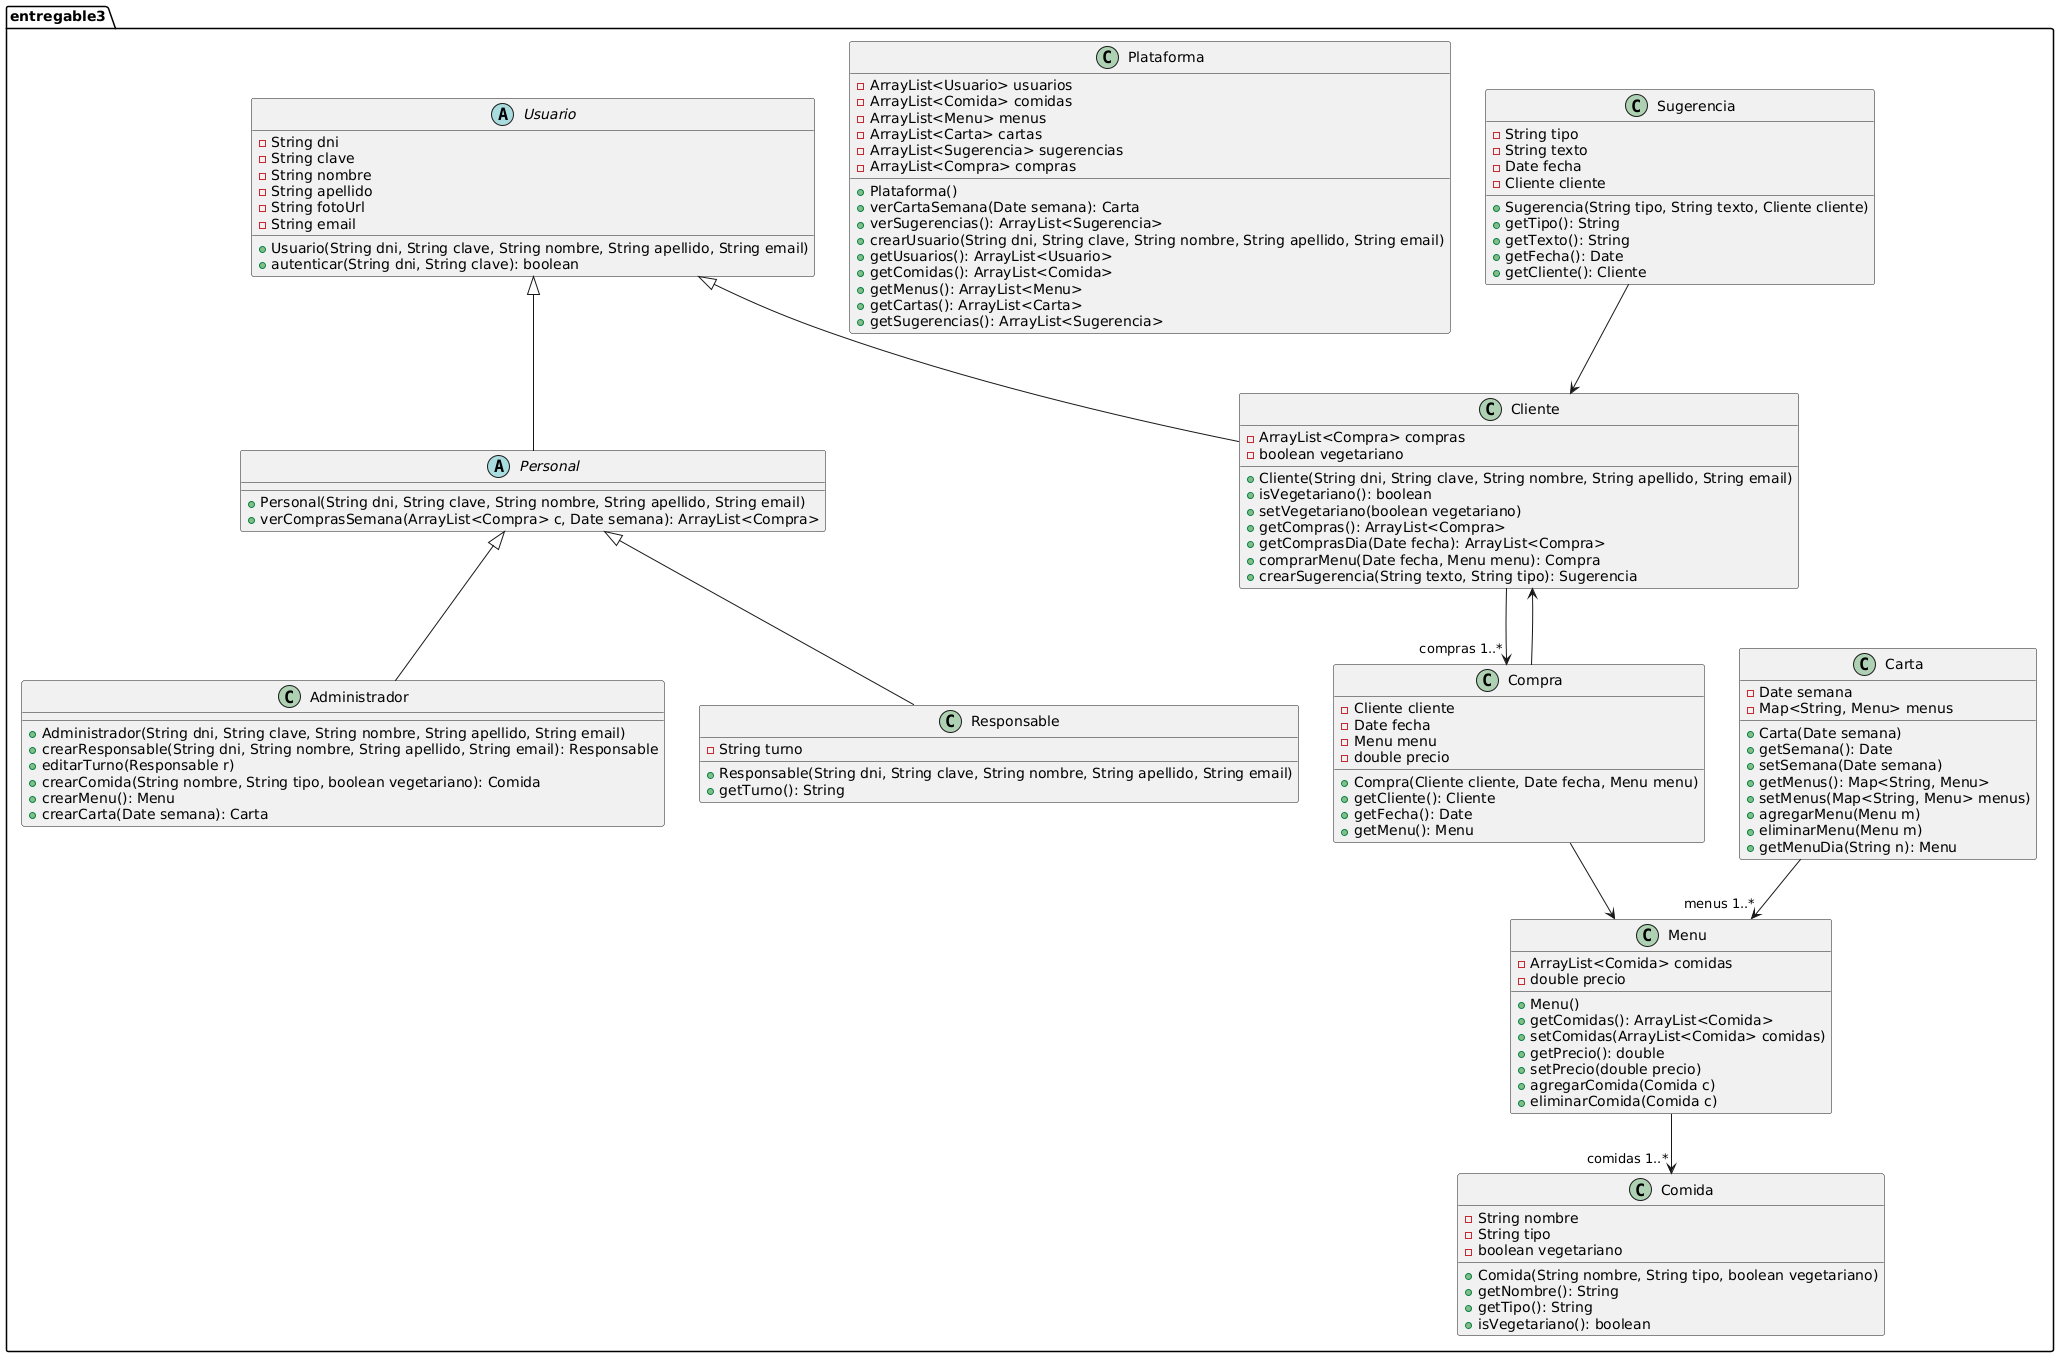

The diagram above was rendered by PlantUML. Its source (embedded in the PNG):
@startuml
package entregable3 {

abstract class Usuario {
    - String dni
    - String clave
    - String nombre
    - String apellido
    - String fotoUrl
    - String email
    + Usuario(String dni, String clave, String nombre, String apellido, String email)
    + autenticar(String dni, String clave): boolean
}

abstract class Personal extends Usuario {
    + Personal(String dni, String clave, String nombre, String apellido, String email)
    + verComprasSemana(ArrayList<Compra> c, Date semana): ArrayList<Compra>
}

class Administrador extends Personal{
    + Administrador(String dni, String clave, String nombre, String apellido, String email)
    + crearResponsable(String dni, String nombre, String apellido, String email): Responsable
    + editarTurno(Responsable r)
    + crearComida(String nombre, String tipo, boolean vegetariano): Comida
    + crearMenu(): Menu
    + crearCarta(Date semana): Carta
}

class Cliente extends Usuario {
    - ArrayList<Compra> compras
    - boolean vegetariano
    + Cliente(String dni, String clave, String nombre, String apellido, String email)
    + isVegetariano(): boolean
    + setVegetariano(boolean vegetariano)
    + getCompras(): ArrayList<Compra>
    + getComprasDia(Date fecha): ArrayList<Compra>
    + comprarMenu(Date fecha, Menu menu): Compra
    + crearSugerencia(String texto, String tipo): Sugerencia
}

class Responsable extends Personal {
    - String turno
    + Responsable(String dni, String clave, String nombre, String apellido, String email)
    + getTurno(): String
}

class Comida {
    - String nombre
    - String tipo
    - boolean vegetariano
    + Comida(String nombre, String tipo, boolean vegetariano)
    + getNombre(): String
    + getTipo(): String
    + isVegetariano(): boolean
}

class Compra {
    - Cliente cliente
    - Date fecha
    - Menu menu
    - double precio
    + Compra(Cliente cliente, Date fecha, Menu menu)
    + getCliente(): Cliente
    + getFecha(): Date
    + getMenu(): Menu
}

class Menu {
    - ArrayList<Comida> comidas
    - double precio
    + Menu()
    + getComidas(): ArrayList<Comida>
    + setComidas(ArrayList<Comida> comidas)
    + getPrecio(): double
    + setPrecio(double precio)
    + agregarComida(Comida c)
    + eliminarComida(Comida c)
}

class Carta {
    - Date semana
    - Map<String, Menu> menus
    + Carta(Date semana)
    + getSemana(): Date
    + setSemana(Date semana)
    + getMenus(): Map<String, Menu>
    + setMenus(Map<String, Menu> menus)
    + agregarMenu(Menu m)
    + eliminarMenu(Menu m)
    + getMenuDia(String n): Menu
}

class Plataforma {
    - ArrayList<Usuario> usuarios
    - ArrayList<Comida> comidas
    - ArrayList<Menu> menus
    - ArrayList<Carta> cartas
    - ArrayList<Sugerencia> sugerencias
    - ArrayList<Compra> compras
    + Plataforma()
    + verCartaSemana(Date semana): Carta
    + verSugerencias(): ArrayList<Sugerencia>
    + crearUsuario(String dni, String clave, String nombre, String apellido, String email)
    + getUsuarios(): ArrayList<Usuario>
    + getComidas(): ArrayList<Comida>
    + getMenus(): ArrayList<Menu>
    + getCartas(): ArrayList<Carta>
    + getSugerencias(): ArrayList<Sugerencia>
}

class Sugerencia {
    - String tipo
    - String texto
    - Date fecha
    - Cliente cliente
    + Sugerencia(String tipo, String texto, Cliente cliente)
    + getTipo(): String
    + getTexto(): String
    + getFecha(): Date
    + getCliente(): Cliente
}



Carta --> "menus 1..*" Menu
Menu --> "comidas 1..*" Comida
Compra --> Cliente
Compra --> Menu
Sugerencia --> Cliente
Cliente --> "compras 1..*" Compra

}
@enduml